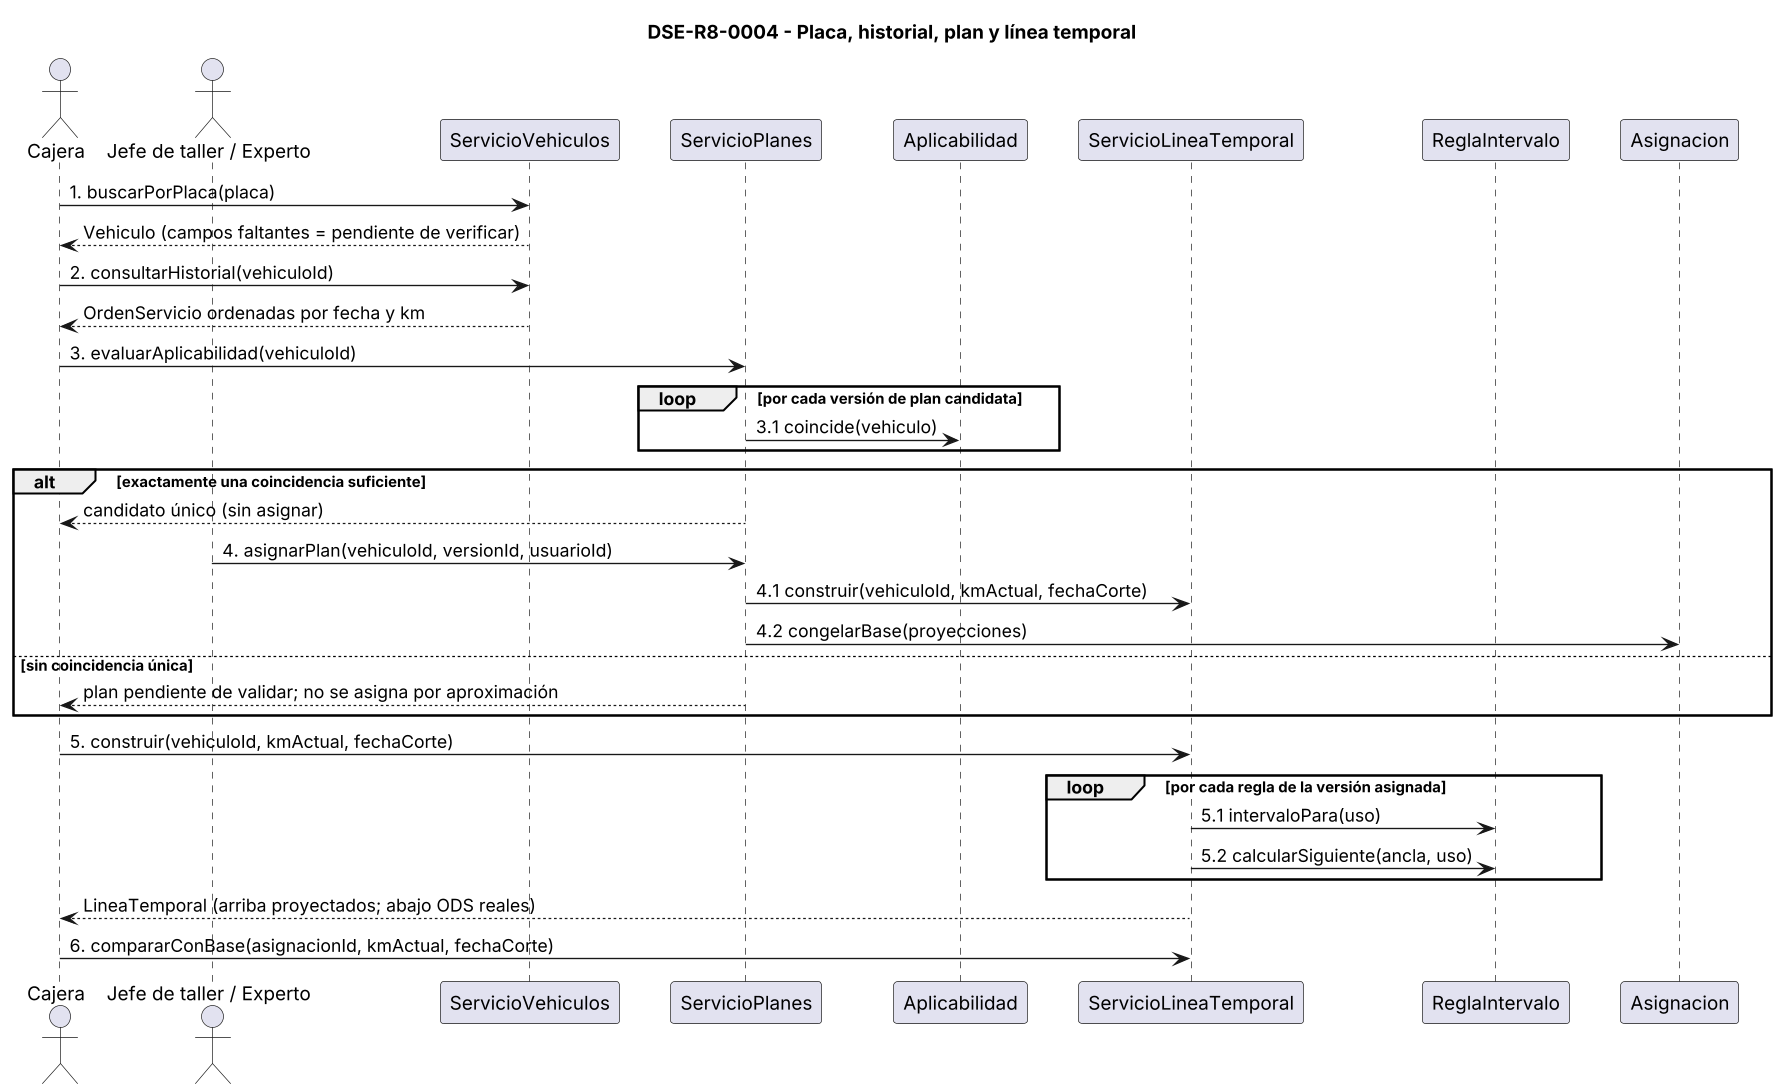

The diagram above was rendered by PlantUML. Its source (embedded in the PNG):
@startuml DSE-R8-0004
' DSE-R8-0004 - Consulta por placa, asignación de plan y línea temporal (nuevo; RF-04, 13, 14, 15).
skinparam dpi 130
skinparam shadowing false
skinparam defaultFontName Arial
skinparam sequenceMessageAlign left
skinparam ParticipantPadding 14
title DSE-R8-0004 - Placa, historial, plan y línea temporal
actor Cajera
actor "Jefe de taller / Experto" as Jefe
participant ServicioVehiculos
participant ServicioPlanes
participant Aplicabilidad
participant ServicioLineaTemporal
participant ReglaIntervalo
participant Asignacion

Cajera -> ServicioVehiculos : 1. buscarPorPlaca(placa)
ServicioVehiculos --> Cajera : Vehiculo (campos faltantes = pendiente de verificar)
Cajera -> ServicioVehiculos : 2. consultarHistorial(vehiculoId)
ServicioVehiculos --> Cajera : OrdenServicio ordenadas por fecha y km
Cajera -> ServicioPlanes : 3. evaluarAplicabilidad(vehiculoId)
loop por cada versión de plan candidata
  ServicioPlanes -> Aplicabilidad : 3.1 coincide(vehiculo)
end
alt exactamente una coincidencia suficiente
  ServicioPlanes --> Cajera : candidato único (sin asignar)
  Jefe -> ServicioPlanes : 4. asignarPlan(vehiculoId, versionId, usuarioId)
  ServicioPlanes -> ServicioLineaTemporal : 4.1 construir(vehiculoId, kmActual, fechaCorte)
  ServicioPlanes -> Asignacion : 4.2 congelarBase(proyecciones)
else sin coincidencia única
  ServicioPlanes --> Cajera : plan pendiente de validar; no se asigna por aproximación
end
Cajera -> ServicioLineaTemporal : 5. construir(vehiculoId, kmActual, fechaCorte)
loop por cada regla de la versión asignada
  ServicioLineaTemporal -> ReglaIntervalo : 5.1 intervaloPara(uso)
  ServicioLineaTemporal -> ReglaIntervalo : 5.2 calcularSiguiente(ancla, uso)
end
ServicioLineaTemporal --> Cajera : LineaTemporal (arriba proyectados; abajo ODS reales)
Cajera -> ServicioLineaTemporal : 6. compararConBase(asignacionId, kmActual, fechaCorte)
@enduml